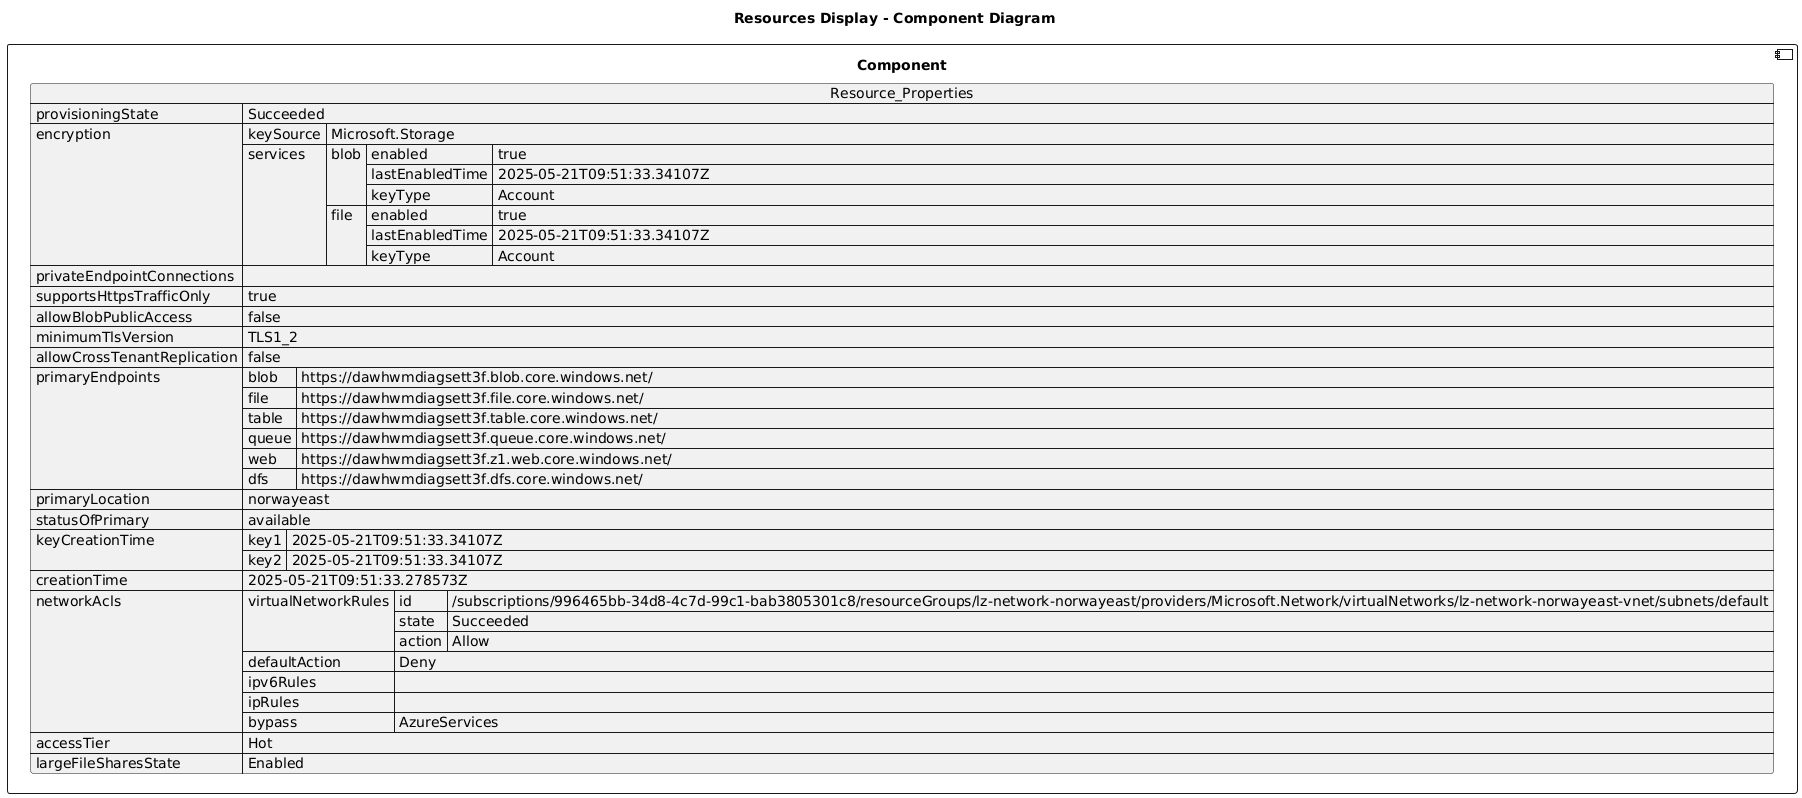

The diagram above was rendered by PlantUML. Its source (embedded in the PNG):
@startuml

title Resources Display - Component Diagram

component Component {

json  Resource_Properties {
  "provisioningState": "Succeeded",
  "encryption": {
    "keySource": "Microsoft.Storage",
    "services": {
      "blob": {
        "enabled": true,
        "lastEnabledTime": "2025-05-21T09:51:33.34107Z",
        "keyType": "Account"
      },
      "file": {
        "enabled": true,
        "lastEnabledTime": "2025-05-21T09:51:33.34107Z",
        "keyType": "Account"
      }
    }
  },
  "privateEndpointConnections": [],
  "supportsHttpsTrafficOnly": true,
  "allowBlobPublicAccess": false,
  "minimumTlsVersion": "TLS1_2",
  "allowCrossTenantReplication": false,
  "primaryEndpoints": {
    "blob": "https://dawhwmdiagsett3f.blob.core.windows.net/",
    "file": "https://dawhwmdiagsett3f.file.core.windows.net/",
    "table": "https://dawhwmdiagsett3f.table.core.windows.net/",
    "queue": "https://dawhwmdiagsett3f.queue.core.windows.net/",
    "web": "https://dawhwmdiagsett3f.z1.web.core.windows.net/",
    "dfs": "https://dawhwmdiagsett3f.dfs.core.windows.net/"
  },
  "primaryLocation": "norwayeast",
  "statusOfPrimary": "available",
  "keyCreationTime": {
    "key1": "2025-05-21T09:51:33.34107Z",
    "key2": "2025-05-21T09:51:33.34107Z"
  },
  "creationTime": "2025-05-21T09:51:33.278573Z",
  "networkAcls": {
    "virtualNetworkRules": [
      {
        "id": "/subscriptions/996465bb-34d8-4c7d-99c1-bab3805301c8/resourceGroups/lz-network-norwayeast/providers/Microsoft.Network/virtualNetworks/lz-network-norwayeast-vnet/subnets/default",
        "state": "Succeeded",
        "action": "Allow"
      }
    ],
    "defaultAction": "Deny",
    "ipv6Rules": [],
    "ipRules": [],
    "bypass": "AzureServices"
  },
  "accessTier": "Hot",
  "largeFileSharesState": "Enabled"
}
}
@enduml